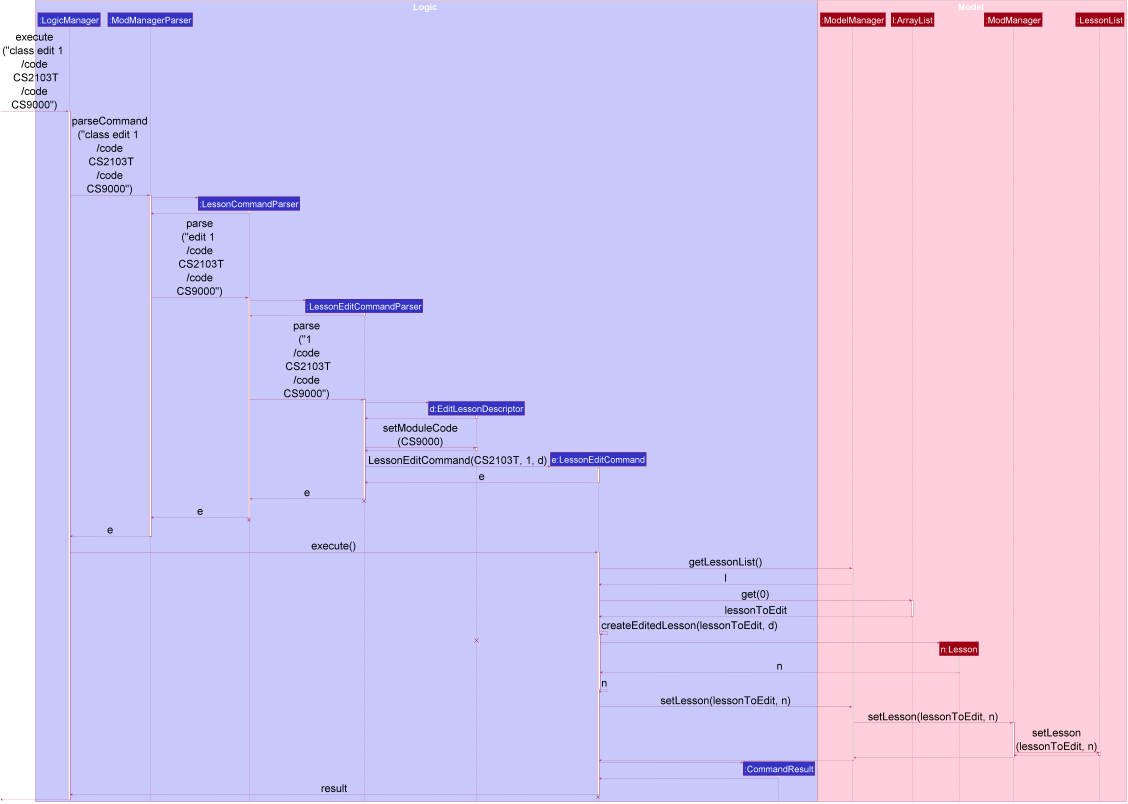

The diagram above was rendered by PlantUML. Its source (embedded in the PNG):
@startuml
scale 0.6









skinparam BackgroundColor #FFFFFFF

skinparam Shadowing false

skinparam Class {
    FontColor #FFFFFF
    BorderThickness 1
    BorderColor #FFFFFF
    StereotypeFontColor #FFFFFF
    FontName Arial
}

skinparam Actor {
    BorderColor #000000
    Color #000000
    FontName Arial
}

skinparam Sequence {
    MessageAlign center
    BoxFontSize 50
    BoxPadding 0
    BoxFontColor #FFFFFF
    FontName Arial
}

skinparam Participant {
    FontColor #FFFFFFF
    Padding 20
    FontSize 50
}

skinparam ArrowFontSize 40
skinparam MinClassWidth 50
skinparam ParticipantPadding 10
skinparam Shadowing false
skinparam DefaultTextAlignment center
skinparam packageStyle Rectangle

hide footbox
hide members
hide circle
skinparam ArrowFontSize 60

box Logic #C8C8FA
participant ":LogicManager" as LogicManager #3333C4
participant ":ModManagerParser" as ModManagerParser #3333C4
participant ":LessonCommandParser" as LessonCommandParser #3333C4
participant ":LessonEditCommandParser" as LessonEditCommandParser #3333C4
participant "d:EditLessonDescriptor" as EditLessonDescriptor #3333C4
participant "e:LessonEditCommand" as LessonEditCommand #3333C4
participant ":CommandResult" as CommandResult #3333C4
end box

box Model #FFCFDC
participant ":ModelManager" as ModelManager #9D0012
participant "l:ArrayList" as ArrayList #9D0012
participant "n:Lesson" as Lesson #9D0012
participant ":ModManager" as ModManager #9D0012
participant ":LessonList" as LessonList #9D0012
end box

[-> LogicManager : execute\n("class edit 1 \n/code\n CS2103T\n/code\nCS9000")
activate LogicManager

LogicManager -> ModManagerParser : parseCommand\n("class edit 1 \n/code\n CS2103T\n/code\nCS9000")
activate ModManagerParser

create LessonCommandParser
ModManagerParser -> LessonCommandParser
activate LessonCommandParser

LessonCommandParser --> ModManagerParser
deactivate LessonCommandParser

ModManagerParser -> LessonCommandParser : parse\n("edit 1 \n/code\n CS2103T\n/code\nCS9000")
activate LessonCommandParser

create LessonEditCommandParser
LessonCommandParser -> LessonEditCommandParser
activate LessonEditCommandParser

LessonEditCommandParser --> LessonCommandParser
deactivate LessonEditCommandParser

LessonCommandParser -> LessonEditCommandParser : parse\n("1 \n/code\n CS2103T\n/code\nCS9000")
activate LessonEditCommandParser

create EditLessonDescriptor
LessonEditCommandParser -> EditLessonDescriptor
activate EditLessonDescriptor

EditLessonDescriptor --> LessonEditCommandParser
deactivate EditLessonDescriptor

LessonEditCommandParser -> EditLessonDescriptor : setModuleCode\n(CS9000)
activate EditLessonDescriptor

EditLessonDescriptor --> LessonEditCommandParser
deactivate EditLessonDescriptor

create LessonEditCommand
LessonEditCommandParser -> LessonEditCommand : LessonEditCommand(CS2103T, 1, d)
activate LessonEditCommand

LessonEditCommand --> LessonEditCommandParser : e
deactivate LessonEditCommand

LessonEditCommandParser --> LessonCommandParser : e
deactivate LessonEditCommandParser
LessonEditCommandParser -[hidden]-> LessonCommandParser
destroy LessonEditCommandParser

LessonCommandParser --> ModManagerParser : e
deactivate LessonCommandParser
LessonCommandParser -[hidden]-> ModManagerParser
destroy LessonCommandParser

ModManagerParser --> LogicManager : e
deactivate ModManagerParser

LogicManager -> LessonEditCommand : execute()
activate LessonEditCommand

LessonEditCommand -> ModelManager : getLessonList()
activate ModelManager

ModelManager --> LessonEditCommand : l

LessonEditCommand -> ArrayList : get(0)
activate ArrayList

ArrayList --> LessonEditCommand : lessonToEdit
deactivate ArrayList

LessonEditCommand -> LessonEditCommand ++ : createEditedLesson(lessonToEdit, d)
destroy EditLessonDescriptor

create Lesson
LessonEditCommand -> Lesson
activate Lesson

Lesson --> LessonEditCommand : n
deactivate Lesson

LessonEditCommand --> LessonEditCommand --: n


LessonEditCommand -> ModelManager : setLesson(lessonToEdit, n)

ModelManager -> ModManager : setLesson(lessonToEdit, n)
activate ModManager

ModManager -> LessonList : setLesson\n(lessonToEdit, n)
activate LessonList

LessonList --> ModManager
deactivate LessonList

ModManager --> ModelManager
deactivate ModManager

ModelManager --> LessonEditCommand


deactivate ModelManager

create CommandResult
LessonEditCommand -> CommandResult
activate CommandResult

CommandResult --> LessonEditCommand
deactivate CommandResult

LessonEditCommand --> LogicManager : result
deactivate LessonEditCommand
LessonEditCommand -[hidden]-> LogicManager
destroy LessonEditCommand

[<--LogicManager
deactivate LogicManager
@enduml